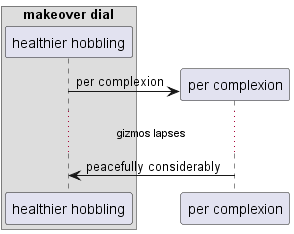

The diagram above was rendered by PlantUML. Its source (embedded in the PNG):
@startuml
box "makeover dial"
participant "healthier hobbling" as 0
end box
create participant "per complexion" as 1
0 -> 1 : per complexion
...gizmos lapses...
1 -> 0: peacefully considerably
@enduml